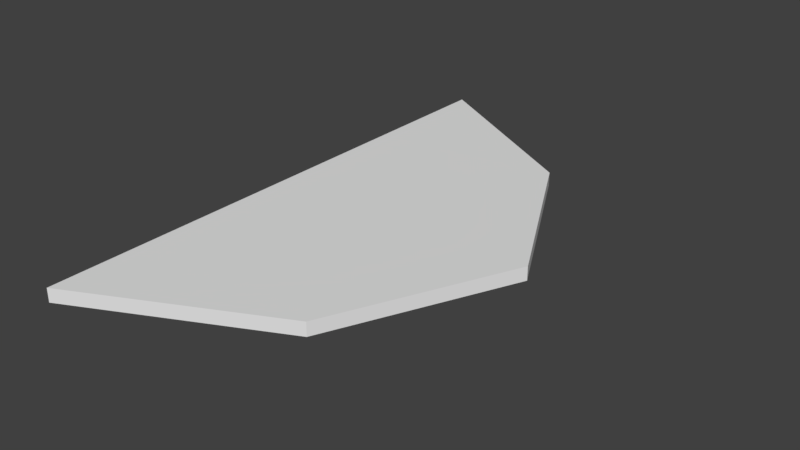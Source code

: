 # Source: my_char_sword_attack_collider.blend  (saved by Blender 2.79.0; exported with 4.5.12 LTS)
import bpy
from mathutils import Matrix  # noqa: F401  (used for matrix-valued properties, if any)

bpy.ops.wm.read_factory_settings(use_empty=True)
scene = bpy.context.scene
scene.name = 'Scene'

# ---- collections
col_collection_1 = bpy.data.collections.new('Collection 1'); scene.collection.children.link(col_collection_1)

# ---- world
world_world = bpy.data.worlds.new('World'); scene.world = world_world
world_world.color = (0.05088, 0.05088, 0.05088)
world_world.use_sun_shadow = False
world_world.sun_shadow_jitter_overblur = 0.0
world_world.cycles.sampling_method = 'MANUAL'

# ---- meshes
me_plane = bpy.data.meshes.new('Plane')
me_plane.from_pydata([(-1.0, -2.0, 0.0), (1.0, -2.0, 0.0), (-1.0, 0.0, 0.0), (0.357, -0.7715, 0.0), (-1.0, -4.0, 0.0), (0.4122, -3.302, 0.0), (-1.0, -1.003, 0.0001333), (-1.0, -2.997, 1.85e-07), (-1.0, -2.0, 0.1), (1.0, -2.0, 0.1), (-1.0, 2.131e-06, 0.1), (0.3571, -0.7715, 0.1), (-1.0, -4.0, 0.1), (0.4122, -3.302, 0.1), (-1.0, -1.003, 0.1001), (-1.0, -2.997, 0.1)], [], [(0, 6, 3, 1), (1, 5, 7, 0), (6, 2, 3), (5, 4, 7), (8, 9, 11, 14), (9, 8, 15, 13), (14, 11, 10), (13, 15, 12), (0, 7, 15, 8), (2, 6, 14, 10), (7, 4, 12, 15), (3, 2, 10, 11), (5, 1, 9, 13), (4, 5, 13, 12), (1, 3, 11, 9), (6, 0, 8, 14)])
me_plane.use_remesh_preserve_volume = False
me_plane.use_remesh_preserve_attributes = False
me_plane.use_mirror_vertex_groups = False
me_plane.update()

# ---- objects
ob_plane = bpy.data.objects.new('Plane', me_plane)

# ---- transforms, parenting, visibility, modifiers, constraints
ob_plane.location = (1.0, 2.0, 0.0)
ob_plane.lineart.crease_threshold = 0.0

# ---- collection membership
col_collection_1.objects.link(ob_plane)

# ---- scene / render settings (as saved in the file)
scene.frame_start = 1; scene.frame_end = 250; scene.frame_set(1)
scene.render.engine = 'BLENDER_EEVEE_NEXT'
scene.render.resolution_percentage = 50
scene.render.dither_intensity = 0.0
scene.cycles.use_denoising = False
scene.cycles.samples = 128
scene.cycles.sampling_pattern = 'TABULATED_SOBOL'
scene.cycles.use_adaptive_sampling = False
scene.cycles.use_light_tree = False
scene.cycles.blur_glossy = 0.0
scene.cycles.sample_clamp_indirect = 0.0
scene.view_settings.view_transform = 'Standard'
bpy.context.view_layer.update()

# ---- added for rendering (the .blend has no active camera and no usable light): camera, sun
cam_auto = bpy.data.cameras.new('AutoCamera')
cam_auto.lens = 50.0
cam_auto.sensor_width = 36.0
cam_auto.clip_end = 1000.0
ob_auto_camera = bpy.data.objects.new('AutoCamera', cam_auto)
scene.collection.objects.link(ob_auto_camera)
ob_auto_camera.location = (5.13877, -4.96652, 3.36108)
ob_auto_camera.rotation_euler = (1.09748, -7.21219e-08, 0.694738)
scene.camera = ob_auto_camera
light_auto_sun = bpy.data.lights.new('AutoSun', 'SUN')
light_auto_sun.energy = 3.0
light_auto_sun.angle = 0.0523599
ob_auto_sun = bpy.data.objects.new('AutoSun', light_auto_sun)
scene.collection.objects.link(ob_auto_sun)
ob_auto_sun.rotation_euler = (0.872665, 0.174533, 0.523599)
bpy.context.view_layer.update()
